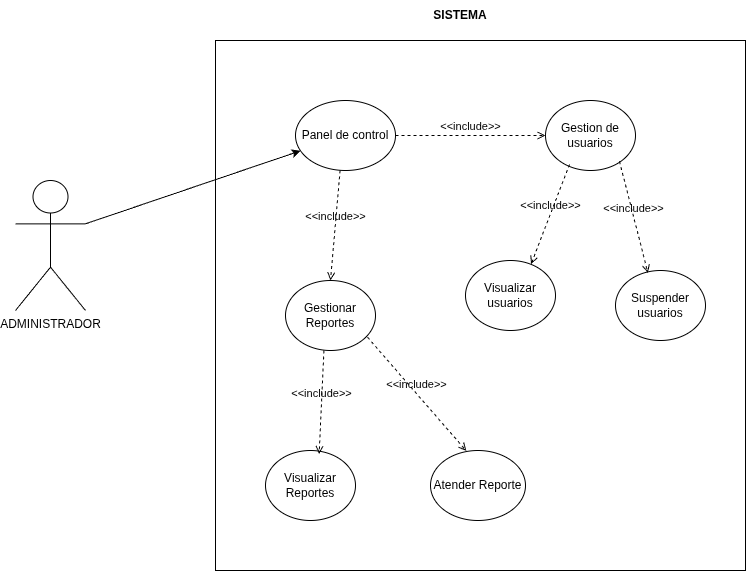

The diagram above was exported from draw.io. Its source (the exported page's mxGraphModel, read from the mxfile embedded in the PNG):
<mxGraphModel dx="1178" dy="737" grid="1" gridSize="10" guides="1" tooltips="1" connect="1" arrows="1" fold="1" page="1" pageScale="1" pageWidth="850" pageHeight="1100" math="0" shadow="0">
  <root>
    <mxCell id="0" />
    <mxCell id="1" parent="0" />
    <mxCell id="QrVqyIz83MZmCAC3pQ-N-1" parent="1" style="shape=umlActor;verticalLabelPosition=bottom;verticalAlign=top;html=1;outlineConnect=0;" value="ADMINISTRADOR" vertex="1">
      <mxGeometry height="130" width="70" x="120" y="360" as="geometry" />
    </mxCell>
    <mxCell id="QrVqyIz83MZmCAC3pQ-N-2" parent="1" style="whiteSpace=wrap;html=1;aspect=fixed;" value="" vertex="1">
      <mxGeometry height="530" width="530" x="320" y="220" as="geometry" />
    </mxCell>
    <mxCell id="QrVqyIz83MZmCAC3pQ-N-3" parent="1" style="text;html=1;whiteSpace=wrap;strokeColor=none;fillColor=none;align=center;verticalAlign=middle;rounded=0;" value="&lt;b&gt;SISTEMA&lt;/b&gt;" vertex="1">
      <mxGeometry height="30" width="60" x="535" y="180" as="geometry" />
    </mxCell>
    <mxCell id="QrVqyIz83MZmCAC3pQ-N-9" parent="1" style="ellipse;whiteSpace=wrap;html=1;" value="Panel de control" vertex="1">
      <mxGeometry height="70" width="100" x="400" y="280" as="geometry" />
    </mxCell>
    <mxCell id="QrVqyIz83MZmCAC3pQ-N-10" parent="1" style="ellipse;whiteSpace=wrap;html=1;" value="Gestion de usuarios" vertex="1">
      <mxGeometry height="70" width="90" x="650" y="280" as="geometry" />
    </mxCell>
    <mxCell id="QrVqyIz83MZmCAC3pQ-N-11" parent="1" style="ellipse;whiteSpace=wrap;html=1;" value="Suspender usuarios" vertex="1">
      <mxGeometry height="70" width="90" x="720" y="450" as="geometry" />
    </mxCell>
    <mxCell id="QrVqyIz83MZmCAC3pQ-N-12" parent="1" style="ellipse;whiteSpace=wrap;html=1;" value="Visualizar usuarios" vertex="1">
      <mxGeometry height="70" width="90" x="570" y="440" as="geometry" />
    </mxCell>
    <mxCell id="QrVqyIz83MZmCAC3pQ-N-13" parent="1" style="ellipse;whiteSpace=wrap;html=1;" value="Visualizar Reportes" vertex="1">
      <mxGeometry height="70" width="90" x="370" y="630" as="geometry" />
    </mxCell>
    <mxCell id="QrVqyIz83MZmCAC3pQ-N-16" edge="1" parent="1" source="QrVqyIz83MZmCAC3pQ-N-1" style="endArrow=classic;html=1;rounded=0;exitX=1;exitY=0.3333333333333333;exitDx=0;exitDy=0;exitPerimeter=0;" target="QrVqyIz83MZmCAC3pQ-N-9" value="">
      <mxGeometry height="50" relative="1" width="50" as="geometry">
        <mxPoint x="420" y="570" as="sourcePoint" />
        <mxPoint x="470" y="520" as="targetPoint" />
      </mxGeometry>
    </mxCell>
    <mxCell id="yuE7NSmv0iT6vFYaEKiV-1" edge="1" parent="1" source="QrVqyIz83MZmCAC3pQ-N-9" style="html=1;verticalAlign=bottom;labelBackgroundColor=none;endArrow=open;endFill=0;dashed=1;rounded=0;entryX=0;entryY=0.5;entryDx=0;entryDy=0;exitX=1;exitY=0.5;exitDx=0;exitDy=0;" target="QrVqyIz83MZmCAC3pQ-N-10" value="&amp;lt;&amp;lt;include&amp;gt;&amp;gt;">
      <mxGeometry relative="1" width="160" as="geometry">
        <mxPoint x="440" y="470" as="sourcePoint" />
        <mxPoint x="600" y="470" as="targetPoint" />
      </mxGeometry>
    </mxCell>
    <mxCell id="yuE7NSmv0iT6vFYaEKiV-2" parent="1" style="ellipse;whiteSpace=wrap;html=1;" value="Gestionar Reportes" vertex="1">
      <mxGeometry height="70" width="90" x="390" y="460" as="geometry" />
    </mxCell>
    <mxCell id="yuE7NSmv0iT6vFYaEKiV-3" parent="1" style="ellipse;whiteSpace=wrap;html=1;" value="Atender Reporte" vertex="1">
      <mxGeometry height="70" width="95" x="535" y="630" as="geometry" />
    </mxCell>
    <mxCell id="yuE7NSmv0iT6vFYaEKiV-5" edge="1" parent="1" source="QrVqyIz83MZmCAC3pQ-N-9" style="html=1;verticalAlign=bottom;labelBackgroundColor=none;endArrow=open;endFill=0;dashed=1;rounded=0;exitX=0.446;exitY=0.998;exitDx=0;exitDy=0;exitPerimeter=0;entryX=0.5;entryY=0;entryDx=0;entryDy=0;" target="yuE7NSmv0iT6vFYaEKiV-2" value="&amp;lt;&amp;lt;include&amp;gt;&amp;gt;">
      <mxGeometry relative="1" width="160" as="geometry">
        <mxPoint x="470" y="460" as="sourcePoint" />
        <mxPoint x="630" y="460" as="targetPoint" />
      </mxGeometry>
    </mxCell>
    <mxCell id="yuE7NSmv0iT6vFYaEKiV-6" edge="1" parent="1" source="yuE7NSmv0iT6vFYaEKiV-2" style="html=1;verticalAlign=bottom;labelBackgroundColor=none;endArrow=open;endFill=0;dashed=1;rounded=0;entryX=0.377;entryY=0.006;entryDx=0;entryDy=0;entryPerimeter=0;exitX=0.911;exitY=0.81;exitDx=0;exitDy=0;exitPerimeter=0;" target="yuE7NSmv0iT6vFYaEKiV-3" value="&amp;lt;&amp;lt;include&amp;gt;&amp;gt;">
      <mxGeometry relative="1" width="160" as="geometry">
        <mxPoint x="470" y="460" as="sourcePoint" />
        <mxPoint x="630" y="460" as="targetPoint" />
      </mxGeometry>
    </mxCell>
    <mxCell id="yuE7NSmv0iT6vFYaEKiV-7" edge="1" parent="1" source="yuE7NSmv0iT6vFYaEKiV-2" style="html=1;verticalAlign=bottom;labelBackgroundColor=none;endArrow=open;endFill=0;dashed=1;rounded=0;entryX=0.596;entryY=0.051;entryDx=0;entryDy=0;entryPerimeter=0;exitX=0.427;exitY=1;exitDx=0;exitDy=0;exitPerimeter=0;" target="QrVqyIz83MZmCAC3pQ-N-13" value="&amp;lt;&amp;lt;include&amp;gt;&amp;gt;">
      <mxGeometry relative="1" width="160" as="geometry">
        <mxPoint x="420" y="560" as="sourcePoint" />
        <mxPoint x="580" y="560" as="targetPoint" />
      </mxGeometry>
    </mxCell>
    <mxCell id="yuE7NSmv0iT6vFYaEKiV-8" edge="1" parent="1" source="QrVqyIz83MZmCAC3pQ-N-10" style="html=1;verticalAlign=bottom;labelBackgroundColor=none;endArrow=open;endFill=0;dashed=1;rounded=0;entryX=0.36;entryY=0.034;entryDx=0;entryDy=0;entryPerimeter=0;exitX=0.822;exitY=0.869;exitDx=0;exitDy=0;exitPerimeter=0;" target="QrVqyIz83MZmCAC3pQ-N-11" value="&amp;lt;&amp;lt;include&amp;gt;&amp;gt;">
      <mxGeometry relative="1" width="160" as="geometry">
        <mxPoint x="540" y="470" as="sourcePoint" />
        <mxPoint x="700" y="470" as="targetPoint" />
      </mxGeometry>
    </mxCell>
    <mxCell id="yuE7NSmv0iT6vFYaEKiV-9" edge="1" parent="1" source="QrVqyIz83MZmCAC3pQ-N-10" style="html=1;verticalAlign=bottom;labelBackgroundColor=none;endArrow=open;endFill=0;dashed=1;rounded=0;exitX=0.267;exitY=0.914;exitDx=0;exitDy=0;exitPerimeter=0;entryX=0.729;entryY=0.051;entryDx=0;entryDy=0;entryPerimeter=0;" target="QrVqyIz83MZmCAC3pQ-N-12" value="&amp;lt;&amp;lt;include&amp;gt;&amp;gt;">
      <mxGeometry relative="1" width="160" as="geometry">
        <mxPoint x="540" y="470" as="sourcePoint" />
        <mxPoint x="700" y="470" as="targetPoint" />
      </mxGeometry>
    </mxCell>
  </root>
</mxGraphModel>